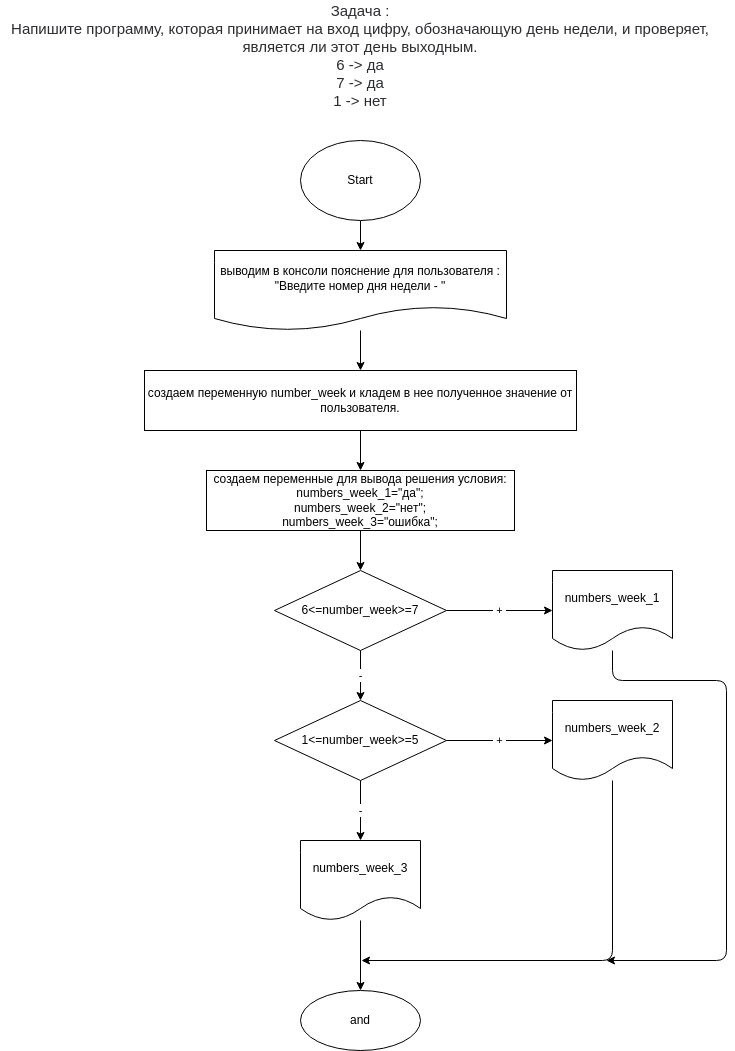

The diagram above was exported from draw.io. Its source (the exported page's mxGraphModel, read from the mxfile embedded in the PNG):
<mxGraphModel dx="2220" dy="949" grid="1" gridSize="10" guides="1" tooltips="1" connect="1" arrows="1" fold="1" page="1" pageScale="1" pageWidth="827" pageHeight="1169" math="0" shadow="0">
  <root>
    <mxCell id="0" />
    <mxCell id="1" parent="0" />
    <mxCell id="2" value="&lt;p style=&quot;box-sizing: border-box ; margin: 0px ; color: rgb(44 , 45 , 48) ; font-family: &amp;#34;roboto&amp;#34; , &amp;#34;san francisco&amp;#34; , &amp;#34;helvetica neue&amp;#34; , &amp;#34;helvetica&amp;#34; , &amp;#34;arial&amp;#34; ; font-size: 15px ; background-color: rgb(255 , 255 , 255)&quot;&gt;Задача :&lt;/p&gt;&lt;p style=&quot;box-sizing: border-box ; margin: 0px ; color: rgb(44 , 45 , 48) ; font-family: &amp;#34;roboto&amp;#34; , &amp;#34;san francisco&amp;#34; , &amp;#34;helvetica neue&amp;#34; , &amp;#34;helvetica&amp;#34; , &amp;#34;arial&amp;#34; ; font-size: 15px ; background-color: rgb(255 , 255 , 255)&quot;&gt;Напишите программу, которая принимает на вход цифру, обозначающую день недели, и проверяет, является ли этот день выходным.&lt;/p&gt;&lt;p style=&quot;box-sizing: border-box ; margin: 0px ; color: rgb(44 , 45 , 48) ; font-family: &amp;#34;roboto&amp;#34; , &amp;#34;san francisco&amp;#34; , &amp;#34;helvetica neue&amp;#34; , &amp;#34;helvetica&amp;#34; , &amp;#34;arial&amp;#34; ; font-size: 15px ; background-color: rgb(255 , 255 , 255)&quot;&gt;6 -&amp;gt; да&lt;br style=&quot;box-sizing: border-box&quot;&gt;7 -&amp;gt; да&lt;br style=&quot;box-sizing: border-box&quot;&gt;1 -&amp;gt; нет&lt;/p&gt;" style="text;html=1;strokeColor=none;fillColor=none;align=center;verticalAlign=middle;whiteSpace=wrap;rounded=0;" vertex="1" parent="1">
      <mxGeometry x="54" y="20" width="720" height="110" as="geometry" />
    </mxCell>
    <mxCell id="16" style="edgeStyle=none;html=1;entryX=0.5;entryY=0;entryDx=0;entryDy=0;" edge="1" parent="1" source="4" target="10">
      <mxGeometry relative="1" as="geometry" />
    </mxCell>
    <mxCell id="4" value="Start" style="ellipse;whiteSpace=wrap;html=1;" vertex="1" parent="1">
      <mxGeometry x="354" y="160" width="120" height="80" as="geometry" />
    </mxCell>
    <mxCell id="17" style="edgeStyle=none;html=1;entryX=0.5;entryY=0;entryDx=0;entryDy=0;" edge="1" parent="1" source="10" target="12">
      <mxGeometry relative="1" as="geometry" />
    </mxCell>
    <mxCell id="10" value="выводим в консоли пояснение для пользователя :&lt;br&gt;&quot;Введите номер дня недели - &quot;" style="shape=document;whiteSpace=wrap;html=1;boundedLbl=1;" vertex="1" parent="1">
      <mxGeometry x="268" y="270" width="292" height="80" as="geometry" />
    </mxCell>
    <mxCell id="19" value="" style="edgeStyle=none;html=1;" edge="1" parent="1" source="12" target="18">
      <mxGeometry relative="1" as="geometry" />
    </mxCell>
    <mxCell id="12" value="создаем переменную number_week и кладем в нее полученное значение от пользователя." style="whiteSpace=wrap;html=1;" vertex="1" parent="1">
      <mxGeometry x="198" y="390" width="432" height="60" as="geometry" />
    </mxCell>
    <mxCell id="15" value="and" style="ellipse;whiteSpace=wrap;html=1;" vertex="1" parent="1">
      <mxGeometry x="354" y="1010" width="120" height="60" as="geometry" />
    </mxCell>
    <mxCell id="21" value="" style="edgeStyle=none;html=1;" edge="1" parent="1" source="18" target="20">
      <mxGeometry relative="1" as="geometry" />
    </mxCell>
    <mxCell id="18" value="создаем переменные для вывода решения условия:&lt;br&gt;numbers_week_1=&quot;да&quot;;&lt;br&gt;numbers_week_2=&quot;нет&quot;;&lt;br&gt;numbers_week_3=&quot;ошибка&quot;;" style="whiteSpace=wrap;html=1;" vertex="1" parent="1">
      <mxGeometry x="260" y="490" width="308" height="60" as="geometry" />
    </mxCell>
    <mxCell id="23" value="&amp;nbsp;+&amp;nbsp;" style="edgeStyle=none;html=1;" edge="1" parent="1" source="20" target="22">
      <mxGeometry relative="1" as="geometry" />
    </mxCell>
    <mxCell id="27" value="&amp;nbsp;-&amp;nbsp;" style="edgeStyle=none;html=1;entryX=0.5;entryY=0;entryDx=0;entryDy=0;" edge="1" parent="1" source="20" target="26">
      <mxGeometry relative="1" as="geometry" />
    </mxCell>
    <mxCell id="20" value="6&amp;lt;=number_week&amp;gt;=7" style="rhombus;whiteSpace=wrap;html=1;" vertex="1" parent="1">
      <mxGeometry x="328" y="590" width="172" height="80" as="geometry" />
    </mxCell>
    <mxCell id="34" style="edgeStyle=none;html=1;" edge="1" parent="1" source="22">
      <mxGeometry relative="1" as="geometry">
        <mxPoint x="660" y="980" as="targetPoint" />
        <Array as="points">
          <mxPoint x="666" y="700" />
          <mxPoint x="780" y="700" />
          <mxPoint x="780" y="980" />
        </Array>
      </mxGeometry>
    </mxCell>
    <mxCell id="22" value="&lt;span&gt;numbers_week_1&lt;/span&gt;" style="shape=document;whiteSpace=wrap;html=1;boundedLbl=1;" vertex="1" parent="1">
      <mxGeometry x="606" y="590" width="120" height="80" as="geometry" />
    </mxCell>
    <mxCell id="29" value="&amp;nbsp;+&amp;nbsp;" style="edgeStyle=none;html=1;" edge="1" parent="1" source="26" target="28">
      <mxGeometry relative="1" as="geometry" />
    </mxCell>
    <mxCell id="31" value="&amp;nbsp;-&amp;nbsp;" style="edgeStyle=none;html=1;" edge="1" parent="1" source="26" target="30">
      <mxGeometry relative="1" as="geometry" />
    </mxCell>
    <mxCell id="26" value="1&amp;lt;=number_week&amp;gt;=5" style="rhombus;whiteSpace=wrap;html=1;" vertex="1" parent="1">
      <mxGeometry x="328" y="720" width="172" height="80" as="geometry" />
    </mxCell>
    <mxCell id="33" style="edgeStyle=none;html=1;" edge="1" parent="1" source="28">
      <mxGeometry relative="1" as="geometry">
        <mxPoint x="415" y="980" as="targetPoint" />
        <Array as="points">
          <mxPoint x="666" y="980" />
        </Array>
      </mxGeometry>
    </mxCell>
    <mxCell id="28" value="&lt;span&gt;numbers_week_2&lt;/span&gt;" style="shape=document;whiteSpace=wrap;html=1;boundedLbl=1;" vertex="1" parent="1">
      <mxGeometry x="606" y="720" width="120" height="80" as="geometry" />
    </mxCell>
    <mxCell id="32" style="edgeStyle=none;html=1;entryX=0.5;entryY=0;entryDx=0;entryDy=0;" edge="1" parent="1" source="30" target="15">
      <mxGeometry relative="1" as="geometry" />
    </mxCell>
    <mxCell id="30" value="&lt;span&gt;numbers_week_3&lt;/span&gt;" style="shape=document;whiteSpace=wrap;html=1;boundedLbl=1;" vertex="1" parent="1">
      <mxGeometry x="354" y="860" width="120" height="80" as="geometry" />
    </mxCell>
  </root>
</mxGraphModel>